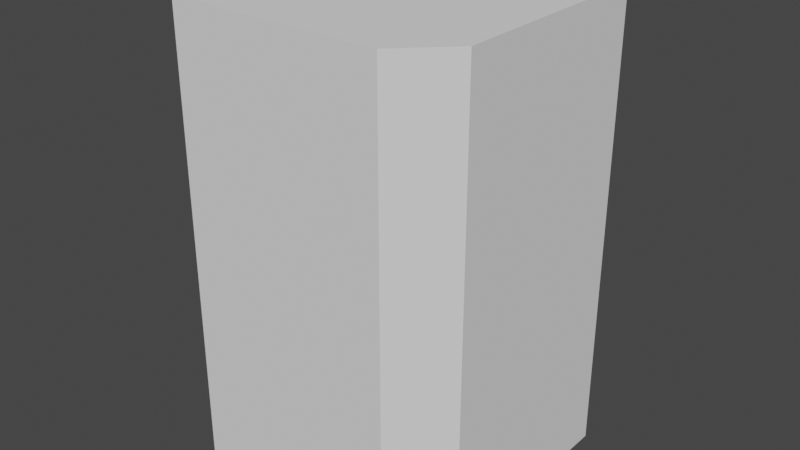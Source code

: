 # Source: Pillar_Middle.blend  (saved by Blender 2.92.15; exported with 4.5.12 LTS)
import bpy
from mathutils import Matrix  # noqa: F401  (used for matrix-valued properties, if any)

bpy.ops.wm.read_factory_settings(use_empty=True)
scene = bpy.context.scene
scene.name = 'Scene'

# ---- collections
col_collection = bpy.data.collections.new('Collection'); scene.collection.children.link(col_collection)

# ---- world
world_world = bpy.data.worlds.new('World'); scene.world = world_world
world_world.use_nodes = True; world_world.node_tree.nodes.clear()
_N = world_world.node_tree.nodes; _L = world_world.node_tree.links
n0 = _N.new('ShaderNodeOutputWorld'); n0.name = 'World Output'; n0.location = (300, 300)
n1 = _N.new('ShaderNodeBackground'); n1.name = 'Background'; n1.location = (10, 300)
n1.inputs[0].default_value = (0.05088, 0.05088, 0.05088, 1.0)
_L.new(n1.outputs[0], n0.inputs[0])
n0.is_active_output = True
world_world.color = (0.05088, 0.05088, 0.05088)
world_world.use_sun_shadow = False
world_world.sun_shadow_jitter_overblur = 0.0

# ---- meshes
me_cube_001 = bpy.data.meshes.new('Cube.001')
me_cube_001.from_pydata([(0.6667, 0.4667, 0.002383), (0.4667, 0.6667, 0.002383), (0.4667, -0.6667, 0.002383), (0.6667, -0.4667, 0.002383), (-0.4667, 0.6667, 0.002383), (-0.6667, 0.4667, 0.002383), (-0.6667, -0.4667, 0.002383), (-0.4667, -0.6667, 0.002383), (0.4667, 0.6667, 2.004), (0.6667, 0.4667, 2.004), (0.6667, -0.4667, 2.004), (0.4667, -0.6667, 2.004), (-0.6667, 0.4667, 2.004), (-0.4667, 0.6667, 2.004), (-0.4667, -0.6667, 2.004), (-0.6667, -0.4667, 2.004)], [], [(4, 13, 8, 1), (0, 3, 2, 7, 6, 5, 4, 1), (6, 15, 12, 5), (2, 11, 14, 7), (8, 9, 0, 1), (2, 3, 10, 11), (6, 7, 14, 15), (4, 5, 12, 13), (0, 9, 10, 3), (10, 15, 14, 11), (10, 9, 12, 15), (8, 13, 12, 9)])
_uv = me_cube_001.uv_layers.new(name='UVMap')
_uv.uv.foreach_set('vector', [0.7792, 0.5833, 0.7792, 0.5833, 0.7208, 0.5833, 0.7208, 0.5833, 0.7083, 0.5958, 0.7083, 0.6542, 0.7208, 0.6667, 0.7792, 0.6667, 0.7917, 0.6542, 0.7917, 0.5958, 0.7792, 0.5833, 0.7208, 0.5833, 0.7917, 0.6542, 0.7917, 0.6542, 0.7917, 0.5958, 0.7917, 0.5958, 0.7208, 0.6667, 0.7208, 0.6667, 0.7792, 0.6667, 0.7792, 0.6667, 0.7208, 0.5833, 0.7083, 0.5958, 0.7083, 0.5958, 0.7208, 0.5833, 0.7208, 0.6667, 0.7083, 0.6542, 0.7083, 0.6542, 0.7208, 0.6667, 0.7917, 0.6542, 0.7792, 0.6667, 0.7792, 0.6667, 0.7917, 0.6542, 0.7792, 0.5833, 0.7917, 0.5958, 0.7917, 0.5958, 0.7792, 0.5833, 0.7083, 0.5958, 0.7083, 0.5958, 0.7083, 0.6542, 0.7083, 0.6542, 0.7083, 0.6542, 0.7917, 0.6542, 0.7792, 0.6667, 0.7208, 0.6667, 0.7083, 0.6542, 0.7083, 0.5958, 0.7917, 0.5958, 0.7917, 0.6542, 0.7208, 0.5833, 0.7792, 0.5833, 0.7917, 0.5958, 0.7083, 0.5958])
me_cube_001.use_remesh_fix_poles = True
me_cube_001.use_remesh_preserve_attributes = False
me_cube_001.use_mirror_vertex_groups = False
me_cube_001.update()

# ---- objects
ob_cube = bpy.data.objects.new('Cube', me_cube_001)

# ---- transforms, parenting, visibility, modifiers, constraints
ob_cube.location = (0.0, 0.0, 0.0)
ob_cube.lineart.crease_threshold = 0.0

# ---- collection membership
col_collection.objects.link(ob_cube)

# ---- scene / render settings (as saved in the file)
scene.frame_start = 1; scene.frame_end = 250; scene.frame_set(1)
scene.render.engine = 'BLENDER_EEVEE_NEXT'
scene.cycles.use_denoising = False
scene.cycles.samples = 128
scene.cycles.sampling_pattern = 'TABULATED_SOBOL'
scene.cycles.use_adaptive_sampling = False
scene.cycles.use_light_tree = False
scene.view_settings.view_transform = 'Filmic'
bpy.context.view_layer.update()

# ---- added for rendering (the .blend has no active camera and no usable light): camera, sun
cam_auto = bpy.data.cameras.new('AutoCamera')
cam_auto.lens = 50.0
cam_auto.sensor_width = 36.0
cam_auto.clip_end = 1000.0
ob_auto_camera = bpy.data.objects.new('AutoCamera', cam_auto)
scene.collection.objects.link(ob_auto_camera)
ob_auto_camera.location = (2.54412, -3.05294, 3.03836)
ob_auto_camera.rotation_euler = (1.09748, -7.21219e-08, 0.694738)
scene.camera = ob_auto_camera
light_auto_sun = bpy.data.lights.new('AutoSun', 'SUN')
light_auto_sun.energy = 3.0
light_auto_sun.angle = 0.0523599
ob_auto_sun = bpy.data.objects.new('AutoSun', light_auto_sun)
scene.collection.objects.link(ob_auto_sun)
ob_auto_sun.rotation_euler = (0.872665, 0.174533, 0.523599)
bpy.context.view_layer.update()
